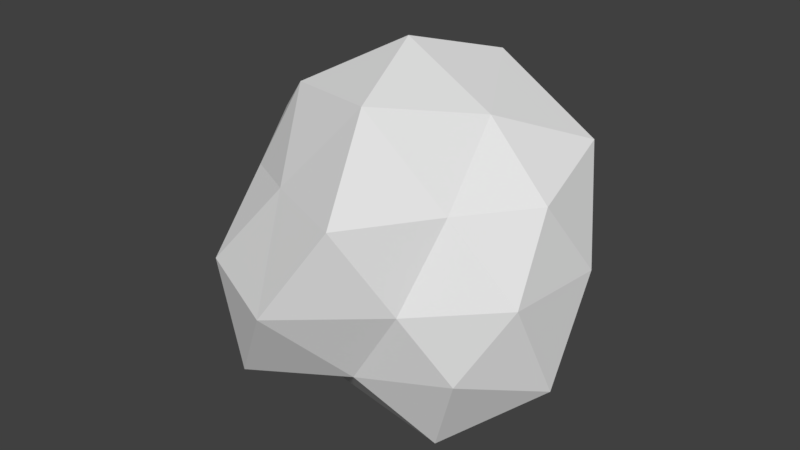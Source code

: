 # Source: asteroid.blend  (saved by Blender 2.79.0; exported with 4.5.12 LTS)
import bpy
from mathutils import Matrix  # noqa: F401  (used for matrix-valued properties, if any)

bpy.ops.wm.read_factory_settings(use_empty=True)
scene = bpy.context.scene
scene.name = 'Scene'

# ---- collections
col_collection_1 = bpy.data.collections.new('Collection 1'); scene.collection.children.link(col_collection_1)

# ---- world
world_world = bpy.data.worlds.new('World'); scene.world = world_world
world_world.color = (0.05088, 0.05088, 0.05088)
world_world.use_sun_shadow = False
world_world.sun_shadow_jitter_overblur = 0.0
world_world.cycles.sampling_method = 'MANUAL'

# ---- meshes
me_icosphere = bpy.data.meshes.new('Icosphere')
me_icosphere.from_pydata([(-0.01573, -0.01514, -1.08), (0.7236, -0.5257, -0.4472), (-0.3218, -1.01, -0.5305), (-0.8302, 0.0002476, -0.4129), (-0.3218, 0.9795, -0.5305), (0.6451, 0.4796, -0.4129), (0.3247, -1.01, 0.5156), (-0.6745, -0.4791, 0.4026), (-0.6745, 0.4796, 0.4026), (0.279, 0.8921, 0.4635), (0.8944, 0.0, 0.4472), (0.001436, -0.01543, 1.162), (-0.1628, -0.4556, -0.7808), (0.4989, -0.3769, -1.002), (0.225, -0.7374, -0.4845), (0.9964, -0.01543, -0.6224), (0.4989, 0.346, -1.002), (-0.494, 0.0002476, -0.7808), (-0.6422, -0.4556, -0.4845), (-0.189, 0.5181, -0.9207), (-0.6422, 0.4561, -0.4845), (0.225, 0.7379, -0.4845), (0.9511, -0.309, 0.0), (0.9985, 0.3144, -0.01348), (0.001436, -1.185, -0.00745), (0.5213, -0.7374, -0.005158), (-0.8818, -0.2815, -0.005158), (-0.6426, -0.8779, -0.01348), (-0.6861, 0.9308, -0.00745), (-1.111, 0.346, -0.00745), (0.5213, 0.7379, -0.005158), (0.001436, 1.154, -0.00745), (0.6128, -0.4556, 0.4742), (-0.2544, -0.7374, 0.4742), (-0.9229, -0.01514, 0.5472), (-0.2961, 0.8476, 0.5472), (0.8064, 0.5694, 0.6075), (0.1915, -0.6002, 0.9875), (0.5257, 0.0, 0.8507), (-0.4693, -0.3447, 0.8937), (-0.4025, 0.282, 0.7705), (0.1915, 0.5694, 0.9875)], [], [(0, 13, 12), (1, 13, 15), (0, 12, 17), (0, 17, 19), (0, 19, 16), (1, 15, 22), (2, 14, 24), (3, 18, 26), (4, 20, 28), (5, 21, 30), (1, 22, 25), (2, 24, 27), (3, 26, 29), (4, 28, 31), (5, 30, 23), (6, 32, 37), (7, 33, 39), (8, 34, 40), (9, 35, 41), (10, 36, 38), (38, 41, 11), (38, 36, 41), (36, 9, 41), (41, 40, 11), (41, 35, 40), (35, 8, 40), (40, 39, 11), (40, 34, 39), (34, 7, 39), (39, 37, 11), (39, 33, 37), (33, 6, 37), (37, 38, 11), (37, 32, 38), (32, 10, 38), (23, 36, 10), (23, 30, 36), (30, 9, 36), (31, 35, 9), (31, 28, 35), (28, 8, 35), (29, 34, 8), (29, 26, 34), (26, 7, 34), (27, 33, 7), (27, 24, 33), (24, 6, 33), (25, 32, 6), (25, 22, 32), (22, 10, 32), (30, 31, 9), (30, 21, 31), (21, 4, 31), (28, 29, 8), (28, 20, 29), (20, 3, 29), (26, 27, 7), (26, 18, 27), (18, 2, 27), (24, 25, 6), (24, 14, 25), (14, 1, 25), (22, 23, 10), (22, 15, 23), (15, 5, 23), (16, 21, 5), (16, 19, 21), (19, 4, 21), (19, 20, 4), (19, 17, 20), (17, 3, 20), (17, 18, 3), (17, 12, 18), (12, 2, 18), (15, 16, 5), (15, 13, 16), (13, 0, 16), (12, 14, 2), (12, 13, 14), (13, 1, 14)])
_uv = me_icosphere.uv_layers.new(name='UVMap')
_uv.uv.foreach_set('vector', [0.7013, 0.1668, 0.6735, 0.0303, 0.6056, 0.2363, 0.459, 0.672, 0.5374, 0.3691, 0.6916, 0.6929, 0.4405, 0.102, 0.2805, 0.2273, 0.4462, 0.276, 0.7013, 0.1668, 0.6671, 0.3312, 0.7775, 0.2851, 0.7013, 0.1668, 0.7775, 0.2851, 0.8166, 0.1138, 0.1929, 0.188, 0.4381, 0.03889, 0.2778, 0.3522, 0.4769, 0.2896, 0.5647, 0.216, 0.427, 0.385, 0.6424, 0.4763, 0.5733, 0.4014, 0.585, 0.5823, 0.2258, 0.8297, 0.202, 0.492, 0.6857, 0.6286, 0.6718, 0.2198, 0.75, 0.2694, 0.7918, 0.4206, 0.9178, 0.2125, 0.8062, 0.3165, 0.7195, 0.1768, 0.4769, 0.2896, 0.427, 0.385, 0.3062, 0.8192, 0.6424, 0.4763, 0.585, 0.5823, 0.6784, 0.6354, 0.4407, 0.6429, 0.4035, 0.8258, 0.513, 0.7637, 0.469, 0.4766, 0.5104, 0.6621, 0.4974, 0.5233, 0.4661, 0.5555, 0.6514, 0.5329, 0.5617, 0.8292, 0.628, 0.716, 0.7912, 0.805, 0.5997, 0.9781, 0.4982, 0.267, 0.39, 0.3136, 0.486, 0.3647, 0.284, 0.6249, 0.5317, 0.5417, 0.4675, 0.8855, 0.3012, 0.6289, 0.6172, 0.7375, 0.2568, 0.8738, 0.7621, 0.7592, 0.8499, 0.8793, 0.6949, 0.9503, 0.7621, 0.7592, 0.9405, 0.6454, 0.8499, 0.8793, 0.09307, 0.8993, 0.284, 0.6249, 0.4675, 0.8855, 0.6156, 0.4215, 0.486, 0.3647, 0.2886, 0.7972, 0.6156, 0.4215, 0.6008, 0.2991, 0.486, 0.3647, 0.6008, 0.2991, 0.4982, 0.267, 0.486, 0.3647, 0.486, 0.3647, 0.3472, 0.3937, 0.4605, 0.4925, 0.486, 0.3647, 0.39, 0.3136, 0.3472, 0.3937, 0.3692, 0.763, 0.628, 0.716, 0.5997, 0.9781, 0.3161, 0.8574, 0.1706, 0.9012, 0.4393, 0.9789, 0.3161, 0.8574, 0.1605, 0.6891, 0.1706, 0.9012, 0.5125, 0.6451, 0.4661, 0.5555, 0.5617, 0.8292, 0.1706, 0.9012, 0.4461, 0.8337, 0.4706, 0.9742, 0.1706, 0.9012, 0.2163, 0.6372, 0.4461, 0.8337, 0.03988, 0.5208, 0.7652, 0.4414, 0.2568, 0.8738, 0.5032, 0.347, 0.6172, 0.7375, 0.3012, 0.6289, 0.8974, 0.3201, 0.9104, 0.459, 0.9405, 0.6454, 0.05225, 0.5689, 0.284, 0.6249, 0.09307, 0.8993, 0.2658, 0.3224, 0.5317, 0.5417, 0.284, 0.6249, 0.913, 0.5605, 0.8035, 0.6227, 0.8352, 0.7569, 0.8035, 0.6227, 0.7326, 0.7248, 0.8352, 0.7569, 0.6784, 0.6354, 0.6244, 0.7714, 0.7326, 0.7248, 0.6784, 0.6354, 0.585, 0.5823, 0.6244, 0.7714, 0.5074, 0.5185, 0.628, 0.716, 0.3692, 0.763, 0.8154, 0.6578, 0.8006, 0.9409, 0.6374, 0.8519, 0.4156, 0.1348, 0.1285, 0.1584, 0.214, 0.4186, 0.427, 0.385, 0.4661, 0.5555, 0.5125, 0.6451, 0.7195, 0.1768, 0.5332, 0.2943, 0.4731, 0.1241, 0.7195, 0.1768, 0.8062, 0.3165, 0.5332, 0.2943, 0.1209, 0.3412, 0.3012, 0.6289, 0.01019, 0.6521, 0.05225, 0.5689, 0.2658, 0.3224, 0.284, 0.6249, 0.7918, 0.4206, 0.75, 0.2694, 0.9088, 0.4831, 0.75, 0.2694, 0.7941, 0.3337, 0.9088, 0.4831, 0.841, 0.2118, 0.7159, 0.2245, 0.7701, 0.3139, 0.6412, 0.298, 0.3333, 0.163, 0.647, 0.03914, 0.202, 0.492, 0.1744, 0.2573, 0.6412, 0.2441, 0.5074, 0.5185, 0.806, 0.5218, 0.628, 0.716, 0.585, 0.5823, 0.5733, 0.4014, 0.4781, 0.5145, 0.5733, 0.4014, 0.4769, 0.2896, 0.4781, 0.5145, 0.6353, 0.1801, 0.9269, 0.5702, 0.1594, 0.4061, 0.6259, 0.05157, 0.8141, 0.1462, 0.7195, 0.1768, 0.8141, 0.1462, 0.9178, 0.2125, 0.7195, 0.1768, 0.1209, 0.3412, 0.5032, 0.347, 0.3012, 0.6289, 0.5553, 0.9239, 0.6916, 0.6929, 0.8619, 0.9616, 0.6916, 0.6929, 0.9618, 0.6982, 0.8619, 0.9616, 0.8166, 0.1138, 0.8616, 0.3541, 0.869, 0.2735, 0.2119, 0.5374, 0.5299, 0.8353, 0.6746, 0.4077, 0.5299, 0.8353, 0.8334, 0.5644, 0.6746, 0.4077, 0.03319, 0.2712, 0.3333, 0.163, 0.3181, 0.3889, 0.03319, 0.2712, 0.1009, 0.06832, 0.3333, 0.163, 0.1009, 0.06832, 0.3366, 0.004975, 0.3333, 0.163, 0.7309, 0.6725, 0.6064, 0.7958, 0.7242, 0.8926, 0.6671, 0.3312, 0.6056, 0.2363, 0.5733, 0.4014, 0.6056, 0.2363, 0.4769, 0.2896, 0.5733, 0.4014, 0.6916, 0.6929, 0.9187, 0.3881, 0.9618, 0.6982, 0.6916, 0.6929, 0.5374, 0.3691, 0.9187, 0.3881, 0.6735, 0.0303, 0.7013, 0.1668, 0.8166, 0.1138, 0.5723, 0.7556, 0.4449, 0.6924, 0.1713, 0.9216, 0.6056, 0.2363, 0.6735, 0.0303, 0.5647, 0.216, 0.7838, 0.1139, 0.7259, 0.4122, 0.4449, 0.6924])
me_icosphere.use_remesh_preserve_volume = False
me_icosphere.use_remesh_preserve_attributes = False
me_icosphere.use_mirror_vertex_groups = False
me_icosphere.update()

# ---- objects
ob_icosphere = bpy.data.objects.new('Icosphere', me_icosphere)

# ---- transforms, parenting, visibility, modifiers, constraints
ob_icosphere.location = (0.0, 0.0, 0.0)
ob_icosphere.lineart.crease_threshold = 0.0

# ---- collection membership
col_collection_1.objects.link(ob_icosphere)

# ---- scene / render settings (as saved in the file)
scene.frame_start = 1; scene.frame_end = 250; scene.frame_set(1)
scene.render.engine = 'BLENDER_EEVEE_NEXT'
scene.render.resolution_percentage = 50
scene.render.dither_intensity = 0.0
scene.cycles.use_denoising = False
scene.cycles.samples = 128
scene.cycles.sampling_pattern = 'TABULATED_SOBOL'
scene.cycles.use_adaptive_sampling = False
scene.cycles.use_light_tree = False
scene.cycles.blur_glossy = 0.0
scene.cycles.sample_clamp_indirect = 0.0
scene.view_settings.view_transform = 'Standard'
bpy.context.view_layer.update()

# ---- added for rendering (the .blend has no active camera and no usable light): camera, sun
cam_auto = bpy.data.cameras.new('AutoCamera')
cam_auto.lens = 50.0
cam_auto.sensor_width = 36.0
cam_auto.clip_end = 1000.0
ob_auto_camera = bpy.data.objects.new('AutoCamera', cam_auto)
scene.collection.objects.link(ob_auto_camera)
ob_auto_camera.location = (3.52112, -4.30823, 2.90298)
ob_auto_camera.rotation_euler = (1.09748, -7.21219e-08, 0.694738)
scene.camera = ob_auto_camera
light_auto_sun = bpy.data.lights.new('AutoSun', 'SUN')
light_auto_sun.energy = 3.0
light_auto_sun.angle = 0.0523599
ob_auto_sun = bpy.data.objects.new('AutoSun', light_auto_sun)
scene.collection.objects.link(ob_auto_sun)
ob_auto_sun.rotation_euler = (0.872665, 0.174533, 0.523599)
bpy.context.view_layer.update()
